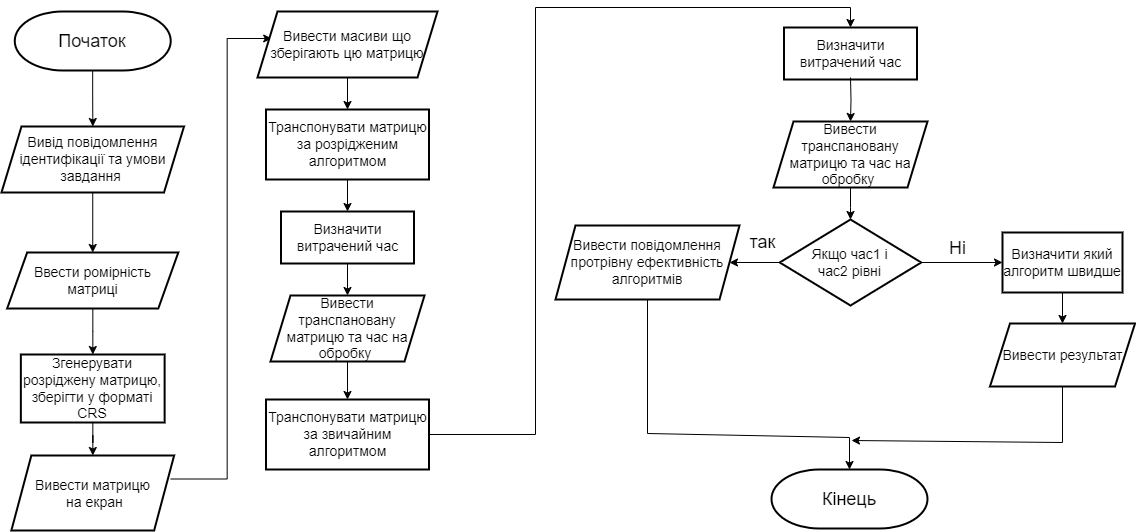

The diagram above was exported from draw.io. Its source (the exported page's mxGraphModel, read from the mxfile embedded in the PNG):
<mxGraphModel dx="1750" dy="957" grid="0" gridSize="10" guides="1" tooltips="1" connect="1" arrows="1" fold="1" page="1" pageScale="1" pageWidth="1200" pageHeight="1920" math="0" shadow="0">
  <root>
    <mxCell id="0" />
    <mxCell id="1" parent="0" />
    <mxCell id="0-nDbviLTV7Usw8AvR0J-19" value="&lt;font style=&quot;font-size: 18px;&quot;&gt;Початок&lt;/font&gt;" style="strokeWidth=2;html=1;shape=mxgraph.flowchart.terminator;whiteSpace=wrap;" vertex="1" parent="1">
      <mxGeometry x="155.24" y="73" width="156" height="59" as="geometry" />
    </mxCell>
    <mxCell id="0-nDbviLTV7Usw8AvR0J-20" value="" style="edgeStyle=orthogonalEdgeStyle;rounded=0;orthogonalLoop=1;jettySize=auto;html=1;" edge="1" parent="1" source="0-nDbviLTV7Usw8AvR0J-21" target="0-nDbviLTV7Usw8AvR0J-24">
      <mxGeometry relative="1" as="geometry" />
    </mxCell>
    <mxCell id="0-nDbviLTV7Usw8AvR0J-21" value="&lt;font style=&quot;font-size: 14px;&quot;&gt;Вивід повідомлення ідентифікації та умови завдання&amp;nbsp;&lt;/font&gt;" style="shape=parallelogram;perimeter=parallelogramPerimeter;whiteSpace=wrap;html=1;fixedSize=1;strokeWidth=2;" vertex="1" parent="1">
      <mxGeometry x="141.99" y="188" width="182.5" height="66" as="geometry" />
    </mxCell>
    <mxCell id="0-nDbviLTV7Usw8AvR0J-22" value="" style="edgeStyle=orthogonalEdgeStyle;rounded=0;orthogonalLoop=1;jettySize=auto;html=1;" edge="1" parent="1" source="0-nDbviLTV7Usw8AvR0J-19" target="0-nDbviLTV7Usw8AvR0J-21">
      <mxGeometry relative="1" as="geometry" />
    </mxCell>
    <mxCell id="0-nDbviLTV7Usw8AvR0J-23" value="" style="edgeStyle=orthogonalEdgeStyle;rounded=0;orthogonalLoop=1;jettySize=auto;html=1;" edge="1" parent="1" source="0-nDbviLTV7Usw8AvR0J-24" target="0-nDbviLTV7Usw8AvR0J-26">
      <mxGeometry relative="1" as="geometry" />
    </mxCell>
    <mxCell id="0-nDbviLTV7Usw8AvR0J-24" value="&lt;font style=&quot;font-size: 14px;&quot;&gt;Ввести ромірність матриці&lt;/font&gt;" style="shape=parallelogram;perimeter=parallelogramPerimeter;whiteSpace=wrap;html=1;fixedSize=1;strokeWidth=2;" vertex="1" parent="1">
      <mxGeometry x="147.67000000000002" y="314" width="171.13" height="56" as="geometry" />
    </mxCell>
    <mxCell id="0-nDbviLTV7Usw8AvR0J-38" value="" style="edgeStyle=orthogonalEdgeStyle;rounded=0;orthogonalLoop=1;jettySize=auto;html=1;" edge="1" parent="1" source="0-nDbviLTV7Usw8AvR0J-26" target="0-nDbviLTV7Usw8AvR0J-37">
      <mxGeometry relative="1" as="geometry" />
    </mxCell>
    <mxCell id="0-nDbviLTV7Usw8AvR0J-26" value="&lt;font style=&quot;font-size: 14px;&quot;&gt;Згенерувати розріджену матрицю,&lt;br&gt;зберігти у форматі CRS&lt;br&gt;&lt;/font&gt;" style="whiteSpace=wrap;html=1;strokeWidth=2;" vertex="1" parent="1">
      <mxGeometry x="161.36" y="416" width="143.76" height="68" as="geometry" />
    </mxCell>
    <mxCell id="0-nDbviLTV7Usw8AvR0J-40" value="" style="edgeStyle=orthogonalEdgeStyle;rounded=0;orthogonalLoop=1;jettySize=auto;html=1;" edge="1" parent="1">
      <mxGeometry relative="1" as="geometry">
        <mxPoint x="311.2400000000001" y="540.5" as="sourcePoint" />
        <mxPoint x="412.1957575757575" y="100" as="targetPoint" />
        <Array as="points">
          <mxPoint x="367.62" y="541" />
          <mxPoint x="367.62" y="100" />
        </Array>
      </mxGeometry>
    </mxCell>
    <mxCell id="0-nDbviLTV7Usw8AvR0J-37" value="&lt;font style=&quot;font-size: 14px;&quot;&gt;Вивести матрицю&lt;br&gt;&amp;nbsp;на екран&lt;/font&gt;" style="shape=parallelogram;perimeter=parallelogramPerimeter;whiteSpace=wrap;html=1;fixedSize=1;strokeWidth=2;" vertex="1" parent="1">
      <mxGeometry x="151.86" y="517" width="162.76" height="75" as="geometry" />
    </mxCell>
    <mxCell id="0-nDbviLTV7Usw8AvR0J-42" value="" style="edgeStyle=orthogonalEdgeStyle;rounded=0;orthogonalLoop=1;jettySize=auto;html=1;" edge="1" parent="1" source="0-nDbviLTV7Usw8AvR0J-39" target="0-nDbviLTV7Usw8AvR0J-41">
      <mxGeometry relative="1" as="geometry" />
    </mxCell>
    <mxCell id="0-nDbviLTV7Usw8AvR0J-39" value="&lt;font style=&quot;font-size: 14px;&quot;&gt;Вивести масиви що зберігають цю матрицю&lt;/font&gt;" style="shape=parallelogram;perimeter=parallelogramPerimeter;whiteSpace=wrap;html=1;fixedSize=1;strokeWidth=2;" vertex="1" parent="1">
      <mxGeometry x="398" y="73" width="180" height="66" as="geometry" />
    </mxCell>
    <mxCell id="0-nDbviLTV7Usw8AvR0J-44" value="" style="edgeStyle=orthogonalEdgeStyle;rounded=0;orthogonalLoop=1;jettySize=auto;html=1;" edge="1" parent="1" source="0-nDbviLTV7Usw8AvR0J-41" target="0-nDbviLTV7Usw8AvR0J-43">
      <mxGeometry relative="1" as="geometry" />
    </mxCell>
    <mxCell id="0-nDbviLTV7Usw8AvR0J-41" value="&lt;font style=&quot;font-size: 14px;&quot;&gt;Транспонувати матрицю за розрідженим алгоритмом&lt;/font&gt;" style="whiteSpace=wrap;html=1;strokeWidth=2;" vertex="1" parent="1">
      <mxGeometry x="406.5" y="171" width="163" height="70" as="geometry" />
    </mxCell>
    <mxCell id="0-nDbviLTV7Usw8AvR0J-46" value="" style="edgeStyle=orthogonalEdgeStyle;rounded=0;orthogonalLoop=1;jettySize=auto;html=1;" edge="1" parent="1" source="0-nDbviLTV7Usw8AvR0J-43" target="0-nDbviLTV7Usw8AvR0J-45">
      <mxGeometry relative="1" as="geometry" />
    </mxCell>
    <mxCell id="0-nDbviLTV7Usw8AvR0J-43" value="&lt;font style=&quot;font-size: 14px;&quot;&gt;Визначити витрачений час&lt;/font&gt;" style="whiteSpace=wrap;html=1;strokeWidth=2;" vertex="1" parent="1">
      <mxGeometry x="421.5" y="273" width="133" height="52" as="geometry" />
    </mxCell>
    <mxCell id="0-nDbviLTV7Usw8AvR0J-48" value="" style="edgeStyle=orthogonalEdgeStyle;rounded=0;orthogonalLoop=1;jettySize=auto;html=1;" edge="1" parent="1" source="0-nDbviLTV7Usw8AvR0J-45" target="0-nDbviLTV7Usw8AvR0J-50">
      <mxGeometry relative="1" as="geometry">
        <mxPoint x="488" y="460" as="targetPoint" />
      </mxGeometry>
    </mxCell>
    <mxCell id="0-nDbviLTV7Usw8AvR0J-45" value="&lt;font style=&quot;font-size: 14px;&quot;&gt;Вивести транспановану матрицю та час на обробку&amp;nbsp;&lt;/font&gt;" style="shape=parallelogram;perimeter=parallelogramPerimeter;whiteSpace=wrap;html=1;fixedSize=1;strokeWidth=2;" vertex="1" parent="1">
      <mxGeometry x="411" y="357" width="154" height="66" as="geometry" />
    </mxCell>
    <mxCell id="0-nDbviLTV7Usw8AvR0J-49" value="" style="edgeStyle=orthogonalEdgeStyle;rounded=0;orthogonalLoop=1;jettySize=auto;html=1;entryX=0.5;entryY=0;entryDx=0;entryDy=0;" edge="1" parent="1" source="0-nDbviLTV7Usw8AvR0J-50" target="0-nDbviLTV7Usw8AvR0J-51">
      <mxGeometry relative="1" as="geometry">
        <Array as="points">
          <mxPoint x="676" y="496" />
          <mxPoint x="676" y="69" />
          <mxPoint x="991" y="69" />
        </Array>
      </mxGeometry>
    </mxCell>
    <mxCell id="0-nDbviLTV7Usw8AvR0J-50" value="&lt;font style=&quot;font-size: 14px;&quot;&gt;Транспонувати матрицю за звичайним алгоритмом&lt;/font&gt;" style="whiteSpace=wrap;html=1;strokeWidth=2;" vertex="1" parent="1">
      <mxGeometry x="406.5" y="461" width="163" height="70" as="geometry" />
    </mxCell>
    <mxCell id="0-nDbviLTV7Usw8AvR0J-51" value="&lt;font style=&quot;font-size: 14px;&quot;&gt;Визначити витрачений час&lt;/font&gt;" style="whiteSpace=wrap;html=1;strokeWidth=2;" vertex="1" parent="1">
      <mxGeometry x="924.5" y="89" width="133" height="52" as="geometry" />
    </mxCell>
    <mxCell id="0-nDbviLTV7Usw8AvR0J-52" value="" style="edgeStyle=orthogonalEdgeStyle;rounded=0;orthogonalLoop=1;jettySize=auto;html=1;" edge="1" parent="1" target="0-nDbviLTV7Usw8AvR0J-53">
      <mxGeometry relative="1" as="geometry">
        <mxPoint x="991" y="139" as="sourcePoint" />
      </mxGeometry>
    </mxCell>
    <mxCell id="0-nDbviLTV7Usw8AvR0J-55" value="" style="edgeStyle=orthogonalEdgeStyle;rounded=0;orthogonalLoop=1;jettySize=auto;html=1;" edge="1" parent="1" source="0-nDbviLTV7Usw8AvR0J-53" target="0-nDbviLTV7Usw8AvR0J-54">
      <mxGeometry relative="1" as="geometry" />
    </mxCell>
    <mxCell id="0-nDbviLTV7Usw8AvR0J-53" value="&lt;font style=&quot;font-size: 14px;&quot;&gt;Вивести транспановану матрицю та час на обробку&amp;nbsp;&lt;/font&gt;" style="shape=parallelogram;perimeter=parallelogramPerimeter;whiteSpace=wrap;html=1;fixedSize=1;strokeWidth=2;" vertex="1" parent="1">
      <mxGeometry x="914" y="183" width="154" height="66" as="geometry" />
    </mxCell>
    <mxCell id="0-nDbviLTV7Usw8AvR0J-57" value="" style="edgeStyle=orthogonalEdgeStyle;rounded=0;orthogonalLoop=1;jettySize=auto;html=1;" edge="1" parent="1" source="0-nDbviLTV7Usw8AvR0J-54" target="0-nDbviLTV7Usw8AvR0J-56">
      <mxGeometry relative="1" as="geometry" />
    </mxCell>
    <mxCell id="0-nDbviLTV7Usw8AvR0J-60" value="" style="edgeStyle=orthogonalEdgeStyle;rounded=0;orthogonalLoop=1;jettySize=auto;html=1;" edge="1" parent="1" source="0-nDbviLTV7Usw8AvR0J-54" target="0-nDbviLTV7Usw8AvR0J-59">
      <mxGeometry relative="1" as="geometry" />
    </mxCell>
    <mxCell id="0-nDbviLTV7Usw8AvR0J-54" value="&lt;font style=&quot;font-size: 14px;&quot;&gt;Якщо час1 і &lt;br&gt;час2 рівні&lt;/font&gt;" style="rhombus;whiteSpace=wrap;html=1;strokeWidth=2;" vertex="1" parent="1">
      <mxGeometry x="920.25" y="281" width="141.5" height="86" as="geometry" />
    </mxCell>
    <mxCell id="0-nDbviLTV7Usw8AvR0J-56" value="&lt;font style=&quot;font-size: 14px;&quot;&gt;Вивести повідомлення протрівну ефективність алгоритмів&lt;/font&gt;" style="shape=parallelogram;perimeter=parallelogramPerimeter;whiteSpace=wrap;html=1;fixedSize=1;strokeWidth=2;" vertex="1" parent="1">
      <mxGeometry x="696" y="287" width="184" height="74" as="geometry" />
    </mxCell>
    <mxCell id="0-nDbviLTV7Usw8AvR0J-58" value="&lt;font style=&quot;font-size: 18px;&quot;&gt;так&lt;/font&gt;" style="text;html=1;align=center;verticalAlign=middle;resizable=0;points=[];autosize=1;strokeColor=none;fillColor=none;" vertex="1" parent="1">
      <mxGeometry x="880.5" y="287" width="44" height="34" as="geometry" />
    </mxCell>
    <mxCell id="0-nDbviLTV7Usw8AvR0J-64" value="" style="edgeStyle=orthogonalEdgeStyle;rounded=0;orthogonalLoop=1;jettySize=auto;html=1;" edge="1" parent="1" source="0-nDbviLTV7Usw8AvR0J-59" target="0-nDbviLTV7Usw8AvR0J-63">
      <mxGeometry relative="1" as="geometry" />
    </mxCell>
    <mxCell id="0-nDbviLTV7Usw8AvR0J-59" value="&lt;font style=&quot;font-size: 14px;&quot;&gt;Визначити який алгоритм швидше&lt;/font&gt;" style="whiteSpace=wrap;html=1;strokeWidth=2;" vertex="1" parent="1">
      <mxGeometry x="1143" y="294" width="120" height="60" as="geometry" />
    </mxCell>
    <mxCell id="0-nDbviLTV7Usw8AvR0J-61" value="&lt;font style=&quot;font-size: 18px;&quot;&gt;Ні&lt;/font&gt;" style="text;html=1;align=center;verticalAlign=middle;resizable=0;points=[];autosize=1;strokeColor=none;fillColor=none;" vertex="1" parent="1">
      <mxGeometry x="1080" y="293" width="35" height="34" as="geometry" />
    </mxCell>
    <mxCell id="0-nDbviLTV7Usw8AvR0J-63" value="&lt;font style=&quot;font-size: 14px;&quot;&gt;Вивести результат&lt;/font&gt;" style="shape=parallelogram;perimeter=parallelogramPerimeter;whiteSpace=wrap;html=1;fixedSize=1;strokeWidth=2;" vertex="1" parent="1">
      <mxGeometry x="1130.5" y="385" width="145" height="63" as="geometry" />
    </mxCell>
    <mxCell id="0-nDbviLTV7Usw8AvR0J-65" value="&lt;font style=&quot;font-size: 18px;&quot;&gt;Кінець&lt;/font&gt;" style="strokeWidth=2;html=1;shape=mxgraph.flowchart.terminator;whiteSpace=wrap;" vertex="1" parent="1">
      <mxGeometry x="912" y="531" width="156" height="59" as="geometry" />
    </mxCell>
    <mxCell id="0-nDbviLTV7Usw8AvR0J-66" value="" style="endArrow=classic;html=1;rounded=0;exitX=0.5;exitY=1;exitDx=0;exitDy=0;entryX=0.5;entryY=0;entryDx=0;entryDy=0;entryPerimeter=0;" edge="1" parent="1" source="0-nDbviLTV7Usw8AvR0J-56" target="0-nDbviLTV7Usw8AvR0J-65">
      <mxGeometry width="50" height="50" relative="1" as="geometry">
        <mxPoint x="816" y="380" as="sourcePoint" />
        <mxPoint x="866" y="330" as="targetPoint" />
        <Array as="points">
          <mxPoint x="788" y="495" />
          <mxPoint x="990" y="499" />
        </Array>
      </mxGeometry>
    </mxCell>
    <mxCell id="0-nDbviLTV7Usw8AvR0J-67" value="" style="endArrow=classic;html=1;rounded=0;exitX=0.5;exitY=1;exitDx=0;exitDy=0;" edge="1" parent="1" source="0-nDbviLTV7Usw8AvR0J-63">
      <mxGeometry width="50" height="50" relative="1" as="geometry">
        <mxPoint x="816" y="380" as="sourcePoint" />
        <mxPoint x="992" y="502" as="targetPoint" />
        <Array as="points">
          <mxPoint x="1203" y="504" />
        </Array>
      </mxGeometry>
    </mxCell>
  </root>
</mxGraphModel>